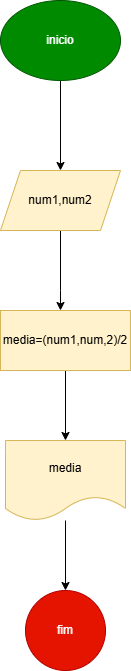

The diagram above was exported from draw.io. Its source (the exported page's mxGraphModel, read from the mxfile embedded in the PNG):
<mxGraphModel dx="1434" dy="778" grid="1" gridSize="10" guides="1" tooltips="1" connect="1" arrows="1" fold="1" page="1" pageScale="1" pageWidth="827" pageHeight="1169" math="0" shadow="0">
  <root>
    <mxCell id="0" />
    <mxCell id="1" parent="0" />
    <mxCell id="bR_BOhSJB_Ebcswu8xMl-6" value="" style="edgeStyle=orthogonalEdgeStyle;rounded=0;orthogonalLoop=1;jettySize=auto;html=1;" parent="1" source="bR_BOhSJB_Ebcswu8xMl-1" target="bR_BOhSJB_Ebcswu8xMl-5" edge="1">
      <mxGeometry relative="1" as="geometry" />
    </mxCell>
    <mxCell id="bR_BOhSJB_Ebcswu8xMl-1" value="inicio" style="ellipse;whiteSpace=wrap;html=1;fillColor=#008a00;strokeColor=#005700;fontColor=#ffffff;" parent="1" vertex="1">
      <mxGeometry x="360" y="10" width="120" height="80" as="geometry" />
    </mxCell>
    <mxCell id="bR_BOhSJB_Ebcswu8xMl-8" value="" style="edgeStyle=orthogonalEdgeStyle;rounded=0;orthogonalLoop=1;jettySize=auto;html=1;" parent="1" source="bR_BOhSJB_Ebcswu8xMl-5" edge="1">
      <mxGeometry relative="1" as="geometry">
        <mxPoint x="420" y="320" as="targetPoint" />
        <Array as="points">
          <mxPoint x="420" y="300" />
          <mxPoint x="420" y="300" />
        </Array>
      </mxGeometry>
    </mxCell>
    <mxCell id="bR_BOhSJB_Ebcswu8xMl-5" value="num1,num2" style="shape=parallelogram;perimeter=parallelogramPerimeter;whiteSpace=wrap;html=1;fixedSize=1;fillColor=#fff2cc;strokeColor=#d6b656;" parent="1" vertex="1">
      <mxGeometry x="360" y="180" width="120" height="60" as="geometry" />
    </mxCell>
    <mxCell id="bR_BOhSJB_Ebcswu8xMl-11" style="edgeStyle=orthogonalEdgeStyle;rounded=0;orthogonalLoop=1;jettySize=auto;html=1;" parent="1" source="bR_BOhSJB_Ebcswu8xMl-10" target="bR_BOhSJB_Ebcswu8xMl-12" edge="1">
      <mxGeometry relative="1" as="geometry">
        <mxPoint x="425" y="450" as="targetPoint" />
      </mxGeometry>
    </mxCell>
    <mxCell id="bR_BOhSJB_Ebcswu8xMl-10" value="media=(num1,num,2)/2" style="rounded=0;whiteSpace=wrap;html=1;fillColor=#fff2cc;strokeColor=#d6b656;" parent="1" vertex="1">
      <mxGeometry x="360" y="320" width="130" height="60" as="geometry" />
    </mxCell>
    <mxCell id="bR_BOhSJB_Ebcswu8xMl-13" style="edgeStyle=orthogonalEdgeStyle;rounded=0;orthogonalLoop=1;jettySize=auto;html=1;" parent="1" edge="1">
      <mxGeometry relative="1" as="geometry">
        <mxPoint x="425" y="600" as="targetPoint" />
        <mxPoint x="425" y="530" as="sourcePoint" />
      </mxGeometry>
    </mxCell>
    <mxCell id="bR_BOhSJB_Ebcswu8xMl-12" value="media" style="shape=document;whiteSpace=wrap;html=1;boundedLbl=1;fillColor=#fff2cc;strokeColor=#d6b656;" parent="1" vertex="1">
      <mxGeometry x="365" y="450" width="120" height="80" as="geometry" />
    </mxCell>
    <mxCell id="bR_BOhSJB_Ebcswu8xMl-14" value="fim" style="ellipse;whiteSpace=wrap;html=1;aspect=fixed;fillColor=#e51400;strokeColor=#B20000;fontColor=#ffffff;" parent="1" vertex="1">
      <mxGeometry x="385" y="600" width="80" height="80" as="geometry" />
    </mxCell>
  </root>
</mxGraphModel>